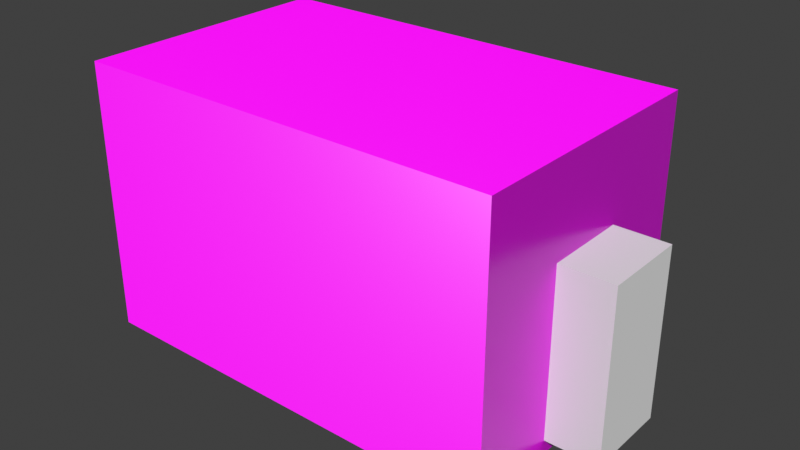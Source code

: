 # Source: building_apartment_001.blend  (saved by Blender 5.2.44; exported with 4.5.12 LTS)
import bpy
from mathutils import Matrix  # noqa: F401  (used for matrix-valued properties, if any)

bpy.ops.wm.read_factory_settings(use_empty=True)
scene = bpy.context.scene
scene.name = 'Scene'

# ---- collections
col_collection = bpy.data.collections.new('Collection'); scene.collection.children.link(col_collection)

# ---- images (referenced by path relative to the original .blend; pixels are not part of the script)
import os
ASSET_DIR = os.environ.get("B2B_ASSET_DIR", "")  # directory of the original .blend (textures are referenced by path, not embedded)
HERE = os.path.dirname(os.path.abspath(__file__))  # packed textures are extracted next to this script under _unpacked/

def load_image(name, relpath, width, height, colorspace="sRGB"):
    """Load a texture the original file referenced (path relative to the .blend, or extracted next to this script)."""
    p = next((c for c in (os.path.join(HERE, relpath), os.path.join(ASSET_DIR, relpath)) if relpath and os.path.exists(c)), "")
    if p:
        img = bpy.data.images.load(p, check_existing=True)
        img.name = name
    else:  # same state as the original file: an image datablock whose file is absent (Cycles renders it pink)
        img = bpy.data.images.new(name, width, height)
        img.source = "FILE"
        img.filepath = "//" + (relpath or name)
    img.colorspace_settings.name = colorspace
    return img
img_concrete_wall_normal_png = load_image('concrete_wall_normal.png', 'concrete_wall_normal.png', 1024, 1024, 'Non-Color')
img_concrete_wall_rough_exr = load_image('concrete_wall_rough.exr', 'concrete_wall_rough.exr', 1024, 1024, 'sRGB')
img_concrete_wall_albedo_png = load_image('concrete_wall_albedo.png', 'concrete_wall_albedo.png', 1024, 1024, 'sRGB')

# ---- materials (node trees are filled in below, after node groups)
mat_mat_concrete_wall_smooth = bpy.data.materials.new('mat_concrete_wall_smooth')

# ---- material node trees
mat_mat_concrete_wall_smooth.use_nodes = True; mat_mat_concrete_wall_smooth.node_tree.nodes.clear()
_N = mat_mat_concrete_wall_smooth.node_tree.nodes; _L = mat_mat_concrete_wall_smooth.node_tree.links
n0 = _N.new('ShaderNodeBsdfPrincipled'); n0.name = 'Principled BSDF'; n0.location = (-145, 121)
n1 = _N.new('ShaderNodeOutputMaterial'); n1.name = 'Material Output'; n1.location = (255, 121)
n2 = _N.new('ShaderNodeTexImage'); n2.name = 'Image Texture'; n2.location = (-774, -248)
n2.image = img_concrete_wall_normal_png
n3 = _N.new('ShaderNodeTexImage'); n3.name = 'Image Texture.001'; n3.location = (-522, 394)
n3.image = img_concrete_wall_rough_exr
n4 = _N.new('ShaderNodeTexImage'); n4.name = 'Image Texture.002'; n4.location = (-681, 68)
n4.image = img_concrete_wall_albedo_png
n5 = _N.new('ShaderNodeNormalMap'); n5.name = 'Normal Map'; n5.location = (-390, -273)
n5.width = 160
n5.inputs[0].default_value = 0.6
_L.new(n0.outputs[0], n1.inputs[0])
_L.new(n3.outputs[0], n0.inputs[2])
_L.new(n4.outputs[0], n0.inputs[0])
_L.new(n2.outputs[0], n5.inputs[1])
_L.new(n5.outputs[0], n0.inputs[5])
n1.is_active_output = True

# ---- world
world_world = bpy.data.worlds.new('World'); scene.world = world_world
world_world.use_nodes = True; world_world.node_tree.nodes.clear()
_N = world_world.node_tree.nodes; _L = world_world.node_tree.links
n0 = _N.new('ShaderNodeOutputWorld'); n0.name = 'World Output'; n0.location = (200, 100)
n1 = _N.new('ShaderNodeBackground'); n1.name = 'Background'; n1.location = (-200, 100)
n1.inputs[0].default_value = (0.05088, 0.05088, 0.05088, 1.0)
_L.new(n1.outputs[0], n0.inputs[0])
n0.is_active_output = True
world_world.color = (0.05088, 0.05088, 0.05088)
world_world.sun_shadow_jitter_overblur = 0.0

# ---- meshes
me_cube_001 = bpy.data.meshes.new('Cube.001')
me_cube_001.from_pydata([(0.08, 0.08, 0.12), (0.08, 0.08, 3.12), (0.08, 3.08, 0.12), (0.08, 3.08, 3.12), (5.08, 0.08, 0.12), (5.08, 0.08, 3.12), (5.08, 3.08, 0.12), (5.08, 3.08, 3.12)], [], [(0, 1, 3, 2), (2, 3, 7, 6), (6, 7, 5, 4), (4, 5, 1, 0), (2, 6, 4, 0), (7, 3, 1, 5)])
_uv = me_cube_001.uv_layers.new(name='UVMap')
_uv.uv.foreach_set('vector', [0.375, 0.0, 0.625, 0.0, 0.625, 0.25, 0.375, 0.25, 0.375, 0.25, 0.625, 0.25, 0.625, 0.5, 0.375, 0.5, 0.375, 0.5, 0.625, 0.5, 0.625, 0.75, 0.375, 0.75, 0.375, 0.75, 0.625, 0.75, 0.625, 1.0, 0.375, 1.0, 0.125, 0.5, 0.375, 0.5, 0.375, 0.75, 0.125, 0.75, 0.625, 0.5, 0.875, 0.5, 0.875, 0.75, 0.625, 0.75])
me_cube_001.update()
me_cube_002 = bpy.data.meshes.new('Cube.002')
me_cube_002.from_pydata([(0.0, 0.0, -0.005), (0.0, 0.0, 3.245), (0.0, 3.16, -0.005), (0.0, 3.16, 3.245), (5.16, 0.0, -0.005), (5.16, 0.0, 3.245), (5.16, 3.16, -0.005), (5.16, 3.16, 3.245)], [], [(0, 1, 3, 2), (2, 3, 7, 6), (6, 7, 5, 4), (4, 5, 1, 0), (2, 6, 4, 0), (7, 3, 1, 5)])
_uv = me_cube_002.uv_layers.new(name='UVMap')
_uv.uv.foreach_set('vector', [0.375, 0.0, 0.625, 0.0, 0.625, 0.25, 0.375, 0.25, 0.375, 0.25, 0.625, 0.25, 0.625, 0.5, 0.375, 0.5, 0.375, 0.5, 0.625, 0.5, 0.625, 0.75, 0.375, 0.75, 0.375, 0.75, 0.625, 0.75, 0.625, 1.0, 0.375, 1.0, 0.125, 0.5, 0.375, 0.5, 0.375, 0.75, 0.125, 0.75, 0.625, 0.5, 0.875, 0.5, 0.875, 0.75, 0.625, 0.75])
me_cube_002.materials.append(mat_mat_concrete_wall_smooth)
me_cube_002.update()
me_cube_003 = bpy.data.meshes.new('Cube.003')
me_cube_003.from_pydata([(-0.63, 1.08, 0.17), (-0.63, 1.08, 2.17), (-0.63, 2.08, 0.17), (-0.63, 2.08, 2.17), (1.37, 1.08, 0.17), (1.37, 1.08, 2.17), (1.37, 2.08, 0.17), (1.37, 2.08, 2.17)], [], [(0, 1, 3, 2), (2, 3, 7, 6), (6, 7, 5, 4), (4, 5, 1, 0), (2, 6, 4, 0), (7, 3, 1, 5)])
_uv = me_cube_003.uv_layers.new(name='UVMap')
_uv.uv.foreach_set('vector', [0.375, 0.0, 0.625, 0.0, 0.625, 0.25, 0.375, 0.25, 0.375, 0.25, 0.625, 0.25, 0.625, 0.5, 0.375, 0.5, 0.375, 0.5, 0.625, 0.5, 0.625, 0.75, 0.375, 0.75, 0.375, 0.75, 0.625, 0.75, 0.625, 1.0, 0.375, 1.0, 0.125, 0.5, 0.375, 0.5, 0.375, 0.75, 0.125, 0.75, 0.625, 0.5, 0.875, 0.5, 0.875, 0.75, 0.625, 0.75])
me_cube_003.update()

# ---- objects
ob_interieur = bpy.data.objects.new('interieur', me_cube_001)
ob_exterieur = bpy.data.objects.new('exterieur', me_cube_002)
ob_trou_porte = bpy.data.objects.new('trou porte', me_cube_003)

# ---- transforms, parenting, visibility, modifiers, constraints
ob_interieur.location = (0.0, 0.0, 0.0)
ob_interieur.rotation_euler = (0.0, 0.0, 3.142)
ob_exterieur.location = (0.0, 0.0, 0.0)
ob_exterieur.rotation_euler = (0.0, 0.0, 3.142)
_m = ob_exterieur.modifiers.new('Boolean.001', 'BOOLEAN')
_m.object = ob_interieur
_m = ob_exterieur.modifiers.new('Boolean', 'BOOLEAN')
_m.object = ob_trou_porte
ob_trou_porte.location = (0.0, 0.0, 0.0)
ob_trou_porte.rotation_euler = (0.0, 0.0, 3.142)

# ---- collection membership
col_collection.objects.link(ob_interieur)
col_collection.objects.link(ob_exterieur)
col_collection.objects.link(ob_trou_porte)

# ---- scene / render settings (as saved in the file)
scene.frame_start = 1; scene.frame_end = 250; scene.frame_set(1)
scene.render.engine = 'BLENDER_EEVEE_NEXT'
scene.render.bake_bias = 0.0
scene.render.bake_samples = 0
scene.cycles.sampling_pattern = 'TABULATED_SOBOL'
scene.eevee.use_volume_custom_range = False
scene.eevee.fast_gi_thickness_far = 0.0
scene.view_settings.view_transform = 'Standard'
bpy.context.view_layer.update()

# ---- added for rendering (the .blend has no active camera and no usable light): camera, sun
cam_auto = bpy.data.cameras.new('AutoCamera')
cam_auto.lens = 50.0
cam_auto.sensor_width = 36.0
cam_auto.clip_end = 1000.0
ob_auto_camera = bpy.data.objects.new('AutoCamera', cam_auto)
scene.collection.objects.link(ob_auto_camera)
ob_auto_camera.location = (4.53853, -9.74424, 7.06282)
ob_auto_camera.rotation_euler = (1.09748, -7.21219e-08, 0.694738)
scene.camera = ob_auto_camera
light_auto_sun = bpy.data.lights.new('AutoSun', 'SUN')
light_auto_sun.energy = 3.0
light_auto_sun.angle = 0.0523599
ob_auto_sun = bpy.data.objects.new('AutoSun', light_auto_sun)
scene.collection.objects.link(ob_auto_sun)
ob_auto_sun.rotation_euler = (0.872665, 0.174533, 0.523599)
bpy.context.view_layer.update()

